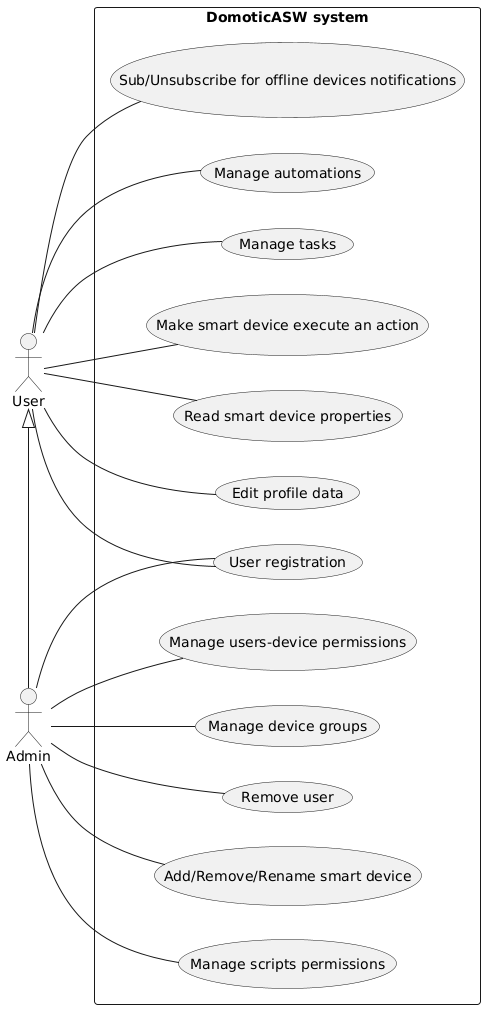

The diagram above was rendered by PlantUML. Its source (embedded in the PNG):
@startuml use-case

left to right direction

actor User
actor Admin

Admin -l-|> User

rectangle "DomoticASW system" {
    Admin -- (Add/Remove/Rename smart device)
    Admin -- (Manage users-device permissions)
    Admin -- (Manage scripts permissions)
    usecase "User registration" as (registration)
    Admin -- (registration)
    User -- (registration)
    Admin -- (Remove user)
    Admin -- (Manage device groups)
    User -- (Edit profile data)
    User -- (Read smart device properties)
    User -- (Make smart device execute an action)
    User -- (Manage tasks)
    User -- (Manage automations)
    User -- (Sub/Unsubscribe for offline devices notifications)
}

@enduml